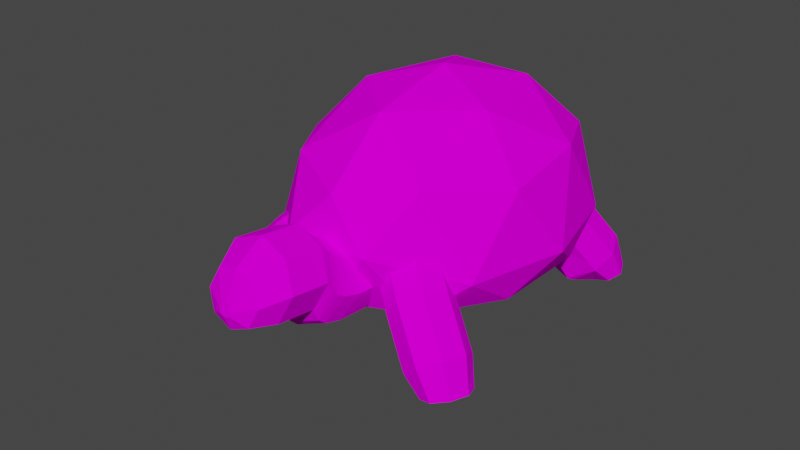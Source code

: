# Source: Tortoise_Basic_model_.blend_textured.1.blend  (saved by Blender 2.80.75; exported with 4.5.12 LTS)
import bpy
from mathutils import Matrix  # noqa: F401  (used for matrix-valued properties, if any)

bpy.ops.wm.read_factory_settings(use_empty=True)
scene = bpy.context.scene
scene.name = 'Scene'

# ---- collections
col_collection = bpy.data.collections.new('Collection'); scene.collection.children.link(col_collection)

# ---- images (referenced by path relative to the original .blend; pixels are not part of the script)
import os
ASSET_DIR = os.environ.get("B2B_ASSET_DIR", "")  # directory of the original .blend (textures are referenced by path, not embedded)
HERE = os.path.dirname(os.path.abspath(__file__))  # packed textures are extracted next to this script under _unpacked/

def load_image(name, relpath, width, height, colorspace="sRGB"):
    """Load a texture the original file referenced (path relative to the .blend, or extracted next to this script)."""
    p = next((c for c in (os.path.join(HERE, relpath), os.path.join(ASSET_DIR, relpath)) if relpath and os.path.exists(c)), "")
    if p:
        img = bpy.data.images.load(p, check_existing=True)
        img.name = name
    else:  # same state as the original file: an image datablock whose file is absent (Cycles renders it pink)
        img = bpy.data.images.new(name, width, height)
        img.source = "FILE"
        img.filepath = "//" + (relpath or name)
    img.colorspace_settings.name = colorspace
    return img
img_tortoise_uv_unwrap2_png = load_image('tortoise UV unwrap2.png', 'tortoise UV unwrap2.png', 1024, 1024, 'sRGB')

# ---- materials (node trees are filled in below, after node groups)
mat_material_001 = bpy.data.materials.new('Material.001')
mat_material_001.use_transparent_shadow = False

# ---- material node trees
mat_material_001.use_nodes = True; mat_material_001.node_tree.nodes.clear()
_N = mat_material_001.node_tree.nodes; _L = mat_material_001.node_tree.links
n0 = _N.new('ShaderNodeOutputMaterial'); n0.name = 'Material Output'; n0.location = (300, 300)
n1 = _N.new('ShaderNodeBsdfPrincipled'); n1.name = 'Principled BSDF'; n1.location = (10, 300)
n1.distribution = 'GGX'
n1.subsurface_method = 'BURLEY'
n1.inputs[3].default_value = 1.45
n1.inputs[13].default_value = 0.0
n1.inputs[27].default_value = (0.0, 0.0, 0.0, 1.0)
n1.inputs[28].default_value = 1.0
n2 = _N.new('ShaderNodeTexImage'); n2.name = 'Image Texture'; n2.location = (-180, 275)
n2.image = img_tortoise_uv_unwrap2_png
_L.new(n1.outputs[0], n0.inputs[0])
_L.new(n2.outputs[0], n1.inputs[0])
n0.is_active_output = True

# ---- world
world_world = bpy.data.worlds.new('World'); scene.world = world_world
world_world.use_nodes = True; world_world.node_tree.nodes.clear()
_N = world_world.node_tree.nodes; _L = world_world.node_tree.links
n0 = _N.new('ShaderNodeOutputWorld'); n0.name = 'World Output'; n0.location = (300, 300)
n1 = _N.new('ShaderNodeBackground'); n1.name = 'Background'; n1.location = (10, 300)
n1.inputs[0].default_value = (0.05088, 0.05088, 0.05088, 1.0)
_L.new(n1.outputs[0], n0.inputs[0])
n0.is_active_output = True
world_world.color = (0.05088, 0.05088, 0.05088)
world_world.use_sun_shadow = False
world_world.sun_shadow_jitter_overblur = 0.0

# ---- meshes
me_icosphere = bpy.data.meshes.new('Icosphere')
me_icosphere.from_pydata([(0.0, 0.0, -0.9527), (1.223, -0.8885, -0.5138), (-0.4671, -1.438, -0.5138), (-1.512, 0.0, -0.5138), (-0.4671, 1.438, -0.5138), (1.223, 0.8885, -0.5138), (0.4671, -1.438, 0.7558), (-1.223, -0.8885, 0.7558), (-1.223, 0.8885, 0.7558), (0.4671, 1.438, 0.7558), (1.512, 0.0, 0.7558), (0.0, 0.0, 1.69), (-0.2745, -0.845, -0.8874), (0.7188, -0.5222, -0.8874), (0.4442, -1.367, -0.5843), (1.438, 0.0, -0.5843), (0.7188, 0.5222, -0.8874), (-0.8885, 0.0, -0.8874), (-1.163, -0.845, -0.5843), (-0.2745, 0.845, -0.8874), (-1.163, 0.845, -0.5843), (0.4442, 1.367, -0.5843), (1.607, -0.5222, 0.2239), (1.607, 0.5222, 0.2239), (0.0, -1.69, -0.1124), (0.9934, -1.367, -0.1124), (-1.607, -0.5222, -0.1124), (-0.9934, -1.367, -0.1124), (-0.9934, 1.367, -0.1124), (-1.607, 0.5222, -0.1124), (0.9934, 1.367, -0.1124), (0.0, 1.69, -0.1124), (1.163, -0.845, 0.8885), (-0.4442, -1.367, 0.8885), (-1.438, 0.0, 0.8885), (-0.4442, 1.367, 0.8885), (1.163, 0.845, 0.8885), (0.2745, -0.845, 1.438), (0.8885, 0.0, 1.438), (-0.7188, -0.5222, 1.438), (-0.7188, 0.5222, 1.438), (0.2745, 0.845, 1.438)], [], [(0, 13, 12), (1, 13, 15), (0, 12, 17), (0, 17, 19), (0, 19, 16), (2, 14, 24), (3, 18, 26), (4, 20, 28), (5, 21, 30), (1, 22, 25), (2, 24, 27), (3, 26, 29), (4, 28, 31), (5, 30, 23), (6, 32, 37), (7, 33, 39), (8, 34, 40), (9, 35, 41), (10, 36, 38), (38, 41, 11), (38, 36, 41), (36, 9, 41), (41, 40, 11), (41, 35, 40), (35, 8, 40), (40, 39, 11), (40, 34, 39), (34, 7, 39), (39, 37, 11), (39, 33, 37), (33, 6, 37), (37, 38, 11), (37, 32, 38), (32, 10, 38), (23, 36, 10), (23, 30, 36), (30, 9, 36), (31, 35, 9), (31, 28, 35), (28, 8, 35), (29, 34, 8), (29, 26, 34), (26, 7, 34), (27, 33, 7), (27, 24, 33), (24, 6, 33), (25, 32, 6), (25, 22, 32), (22, 10, 32), (30, 31, 9), (30, 21, 31), (21, 4, 31), (28, 29, 8), (28, 20, 29), (20, 3, 29), (26, 27, 7), (26, 18, 27), (18, 2, 27), (24, 25, 6), (24, 14, 25), (14, 1, 25), (22, 23, 10), (16, 21, 5), (16, 19, 21), (19, 4, 21), (19, 20, 4), (19, 17, 20), (17, 3, 20), (17, 18, 3), (17, 12, 18), (12, 2, 18), (15, 16, 5), (15, 13, 16), (13, 0, 16), (12, 14, 2), (12, 13, 14), (13, 1, 14), (15, 5, 23), (23, 22, 15), (15, 22, 1)])
_uv = me_icosphere.uv_layers.new(name='UVMap')
_uv.uv.foreach_set('vector', [0.1834, 0.4783, 0.2289, 0.3996, 0.138, 0.3996, 0.2743, 0.321, 0.3197, 0.3996, 0.3652, 0.321, 0.9103, 0.4783, 0.9557, 0.3996, 0.8649, 0.3996, 0.7286, 0.4783, 0.774, 0.3996, 0.6832, 0.3996, 0.5469, 0.4783, 0.5923, 0.3996, 0.5014, 0.3996, 0.09257, 0.321, 0.1834, 0.321, 0.138, 0.2423, 0.8195, 0.321, 0.9103, 0.321, 0.8649, 0.2423, 0.6377, 0.321, 0.7286, 0.321, 0.6832, 0.2423, 0.456, 0.321, 0.5469, 0.321, 0.5014, 0.2423, 0.2743, 0.321, 0.3197, 0.2423, 0.2289, 0.2423, 0.09257, 0.321, 0.138, 0.2423, 0.04714, 0.2423, 0.8195, 0.321, 0.8649, 0.2423, 0.774, 0.2423, 0.6377, 0.321, 0.6832, 0.2423, 0.5923, 0.2423, 0.456, 0.321, 0.5014, 0.2423, 0.4106, 0.2423, 0.1834, 0.1636, 0.2743, 0.1636, 0.2289, 0.08489, 0.00171, 0.1636, 0.09257, 0.1636, 0.04714, 0.08489, 0.7286, 0.1636, 0.8195, 0.1636, 0.774, 0.08489, 0.5469, 0.1636, 0.6377, 0.1636, 0.5923, 0.08489, 0.3652, 0.1636, 0.456, 0.1636, 0.4106, 0.08489, 0.4106, 0.08489, 0.5014, 0.08489, 0.456, 0.006206, 0.4106, 0.08489, 0.456, 0.1636, 0.5014, 0.08489, 0.456, 0.1636, 0.5469, 0.1636, 0.5014, 0.08489, 0.5923, 0.08489, 0.6832, 0.08489, 0.6377, 0.006206, 0.5923, 0.08489, 0.6377, 0.1636, 0.6832, 0.08489, 0.6377, 0.1636, 0.7286, 0.1636, 0.6832, 0.08489, 0.774, 0.08489, 0.8649, 0.08489, 0.8195, 0.006206, 0.774, 0.08489, 0.8195, 0.1636, 0.8649, 0.08489, 0.8195, 0.1636, 0.9103, 0.1636, 0.8649, 0.08489, 0.04714, 0.08489, 0.138, 0.08489, 0.09257, 0.006206, 0.04714, 0.08489, 0.09257, 0.1636, 0.138, 0.08489, 0.09257, 0.1636, 0.1834, 0.1636, 0.138, 0.08489, 0.2289, 0.08489, 0.3197, 0.08489, 0.2743, 0.006206, 0.2289, 0.08489, 0.2743, 0.1636, 0.3197, 0.08489, 0.2743, 0.1636, 0.3652, 0.1636, 0.3197, 0.08489, 0.4106, 0.2423, 0.456, 0.1636, 0.3652, 0.1636, 0.4106, 0.2423, 0.5014, 0.2423, 0.456, 0.1636, 0.5014, 0.2423, 0.5469, 0.1636, 0.456, 0.1636, 0.5923, 0.2423, 0.6377, 0.1636, 0.5469, 0.1636, 0.5923, 0.2423, 0.6832, 0.2423, 0.6377, 0.1636, 0.6832, 0.2423, 0.7286, 0.1636, 0.6377, 0.1636, 0.774, 0.2423, 0.8195, 0.1636, 0.7286, 0.1636, 0.774, 0.2423, 0.8649, 0.2423, 0.8195, 0.1636, 0.8649, 0.2423, 0.9103, 0.1636, 0.8195, 0.1636, 0.04714, 0.2423, 0.09257, 0.1636, 0.00171, 0.1636, 0.04714, 0.2423, 0.138, 0.2423, 0.09257, 0.1636, 0.138, 0.2423, 0.1834, 0.1636, 0.09257, 0.1636, 0.2289, 0.2423, 0.2743, 0.1636, 0.1834, 0.1636, 0.2289, 0.2423, 0.3197, 0.2423, 0.2743, 0.1636, 0.3197, 0.2423, 0.3652, 0.1636, 0.2743, 0.1636, 0.5014, 0.2423, 0.5923, 0.2423, 0.5469, 0.1636, 0.5014, 0.2423, 0.5469, 0.321, 0.5923, 0.2423, 0.5469, 0.321, 0.6377, 0.321, 0.5923, 0.2423, 0.6832, 0.2423, 0.774, 0.2423, 0.7286, 0.1636, 0.6832, 0.2423, 0.7286, 0.321, 0.774, 0.2423, 0.7286, 0.321, 0.8195, 0.321, 0.774, 0.2423, 0.8649, 0.2423, 0.9557, 0.2423, 0.9103, 0.1636, 0.8649, 0.2423, 0.9103, 0.321, 0.9557, 0.2423, 0.9103, 0.321, 1.001, 0.321, 0.9557, 0.2423, 0.138, 0.2423, 0.2289, 0.2423, 0.1834, 0.1636, 0.138, 0.2423, 0.1834, 0.321, 0.2289, 0.2423, 0.1834, 0.321, 0.2743, 0.321, 0.2289, 0.2423, 0.3197, 0.2423, 0.4106, 0.2423, 0.3652, 0.1636, 0.5014, 0.3996, 0.5469, 0.321, 0.456, 0.321, 0.5014, 0.3996, 0.5923, 0.3996, 0.5469, 0.321, 0.5923, 0.3996, 0.6377, 0.321, 0.5469, 0.321, 0.6832, 0.3996, 0.7286, 0.321, 0.6377, 0.321, 0.6832, 0.3996, 0.774, 0.3996, 0.7286, 0.321, 0.774, 0.3996, 0.8195, 0.321, 0.7286, 0.321, 0.8649, 0.3996, 0.9103, 0.321, 0.8195, 0.321, 0.8649, 0.3996, 0.9557, 0.3996, 0.9103, 0.321, 0.9557, 0.3996, 1.001, 0.321, 0.9103, 0.321, 0.3652, 0.321, 0.4106, 0.3996, 0.456, 0.321, 0.3652, 0.321, 0.3197, 0.3996, 0.4106, 0.3996, 0.3197, 0.3996, 0.3652, 0.4783, 0.4106, 0.3996, 0.138, 0.3996, 0.1834, 0.321, 0.09257, 0.321, 0.138, 0.3996, 0.2289, 0.3996, 0.1834, 0.321, 0.2289, 0.3996, 0.2743, 0.321, 0.1834, 0.321, 0.3652, 0.321, 0.456, 0.321, 0.4106, 0.2423, 0.4106, 0.2423, 0.3197, 0.2423, 0.3652, 0.321, 0.3652, 0.321, 0.3197, 0.2423, 0.2743, 0.321])
me_icosphere.materials.append(mat_material_001)
me_icosphere.use_remesh_preserve_volume = False
me_icosphere.use_remesh_preserve_attributes = False
me_icosphere.use_mirror_vertex_groups = False
me_icosphere.update()
me_cylinder = bpy.data.meshes.new('Cylinder')
me_cylinder.from_pydata([(-0.2797, 0.38, -0.8665), (-0.01099, 0.2687, -0.8665), (0.1003, -1.661e-08, -0.8665), (-0.01099, -0.2687, -0.8665), (-0.2797, -0.38, -0.8665), (-0.5484, -0.2687, -0.8665), (-0.6597, 4.531e-09, -0.8665), (-0.5484, 0.2687, -0.8665), (0.2406, 0.06337, 1.018), (-0.0008801, 0.38, 0.7076), (0.1481, 0.2611, 0.9477), (0.2838, 0.04481, 1.006), (0.2582, 0.2687, 0.6363), (0.3261, 0.1846, 0.8987), (0.3017, 7.451e-09, 1.001), (0.3655, -1.661e-08, 0.6067), (0.3998, -7.451e-09, 0.8784), (0.2838, -0.04481, 1.006), (0.2582, -0.2687, 0.6363), (0.3261, -0.1846, 0.8987), (0.2406, -0.06337, 1.018), (-0.0008801, -0.38, 0.7076), (0.1481, -0.2611, 0.9477), (0.1974, -0.04481, 1.029), (-0.2599, -0.2687, 0.7789), (-0.02992, -0.1846, 0.9967), (0.1795, 1.49e-08, 1.034), (-0.3673, 4.531e-09, 0.8084), (-0.1037, 8.382e-09, 1.017), (0.1974, 0.04481, 1.029), (-0.2599, 0.2687, 0.7789), (-0.02992, 0.1846, 0.9967), (-0.1505, 0.38, -0.5875), (-0.04407, 0.38, -0.2577), (0.1184, 0.2687, -0.5871), (0.2247, 0.2687, -0.2576), (-0.419, 0.2687, -0.5871), (-0.3127, 0.2687, -0.2576), (0.2299, -1.661e-08, -0.5867), (0.336, -1.676e-08, -0.2575), (0.1184, -0.2687, -0.5871), (0.2247, -0.2687, -0.2576), (-0.1505, -0.38, -0.5875), (-0.04407, -0.38, -0.2577), (-0.419, -0.2687, -0.5871), (-0.3127, -0.2687, -0.2576), (-0.5301, 4.531e-09, -0.5867), (-0.424, 4.657e-09, -0.2575), (-0.1235, 0.38, 0.2622), (0.1356, 0.2687, 0.1909), (-0.3825, 0.2687, 0.3335), (0.2429, -1.661e-08, 0.1614), (-0.4899, 4.531e-09, 0.3631), (0.1356, -0.2687, 0.1909), (-0.1235, -0.38, 0.2622), (-0.3825, -0.2687, 0.3335), (-0.01638, 0.38, -0.04618), (-0.07344, 0.38, 0.188), (-0.02631, 0.38, 0.07425), (0.2523, 0.2687, -0.04616), (0.149, 0.2687, 0.1797), (0.2288, 0.2687, 0.07182), (-0.3187, 0.2687, 0.1908), (-0.2851, 0.2687, -0.04616), (-0.2881, 0.2687, 0.07508), (0.2451, -1.661e-08, 0.16), (0.3637, -1.667e-08, -0.04615), (0.3357, -1.676e-08, 0.06607), (0.2523, -0.2687, -0.04616), (0.149, -0.2687, 0.1797), (0.2288, -0.2687, 0.07182), (-0.01638, -0.38, -0.04618), (-0.07344, -0.38, 0.188), (-0.02631, -0.38, 0.07425), (-0.2851, -0.2687, -0.04616), (-0.3187, -0.2687, 0.1908), (-0.2881, -0.2687, 0.07508), (-0.3963, 4.578e-09, -0.04615), (-0.4241, 4.531e-09, 0.1931), (-0.3977, 4.657e-09, 0.07575)], [], [(1, 34, 38, 2), (3, 40, 42, 4), (4, 42, 44, 5), (5, 44, 46, 6), (6, 46, 36, 7), (7, 36, 32, 0), (52, 27, 30, 50), (0, 1, 2, 3, 4, 5, 6, 7), (12, 9, 10, 13), (13, 10, 8, 11), (15, 12, 13, 16), (16, 13, 11, 14), (18, 15, 16, 19), (19, 16, 14, 17), (21, 18, 19, 22), (22, 19, 17, 20), (24, 21, 22, 25), (25, 22, 20, 23), (27, 24, 25, 28), (28, 25, 23, 26), (30, 27, 28, 31), (31, 28, 26, 29), (9, 30, 31, 10), (10, 31, 29, 8), (11, 8, 29, 26, 23, 20, 17, 14), (49, 12, 15, 51), (50, 30, 9, 48), (2, 38, 40, 3), (55, 24, 27, 52), (54, 21, 24, 55), (53, 18, 21, 54), (51, 15, 18, 53), (0, 32, 34, 1), (60, 49, 51, 65), (35, 39, 38, 34), (62, 50, 48, 57), (33, 35, 34, 32), (66, 68, 41, 39), (47, 37, 36, 46), (75, 55, 52, 78), (45, 47, 46, 44), (72, 54, 55, 75), (43, 45, 44, 42), (69, 53, 54, 72), (41, 43, 42, 40), (65, 51, 53, 69), (39, 41, 40, 38), (56, 59, 35, 33), (37, 33, 32, 36), (48, 9, 12, 49), (59, 66, 39, 35), (68, 71, 43, 41), (71, 74, 45, 43), (74, 77, 47, 45), (57, 48, 49, 60), (78, 52, 50, 62), (77, 63, 37, 47), (60, 65, 67, 61), (61, 67, 66, 59), (57, 60, 61, 58), (58, 61, 59, 56), (78, 62, 64, 79), (79, 64, 63, 77), (75, 78, 79, 76), (76, 79, 77, 74), (72, 75, 76, 73), (73, 76, 74, 71), (69, 72, 73, 70), (70, 73, 71, 68), (65, 69, 70, 67), (67, 70, 68, 66), (62, 57, 58, 64), (64, 58, 56, 63), (63, 56, 33, 37)])
_uv = me_cylinder.uv_layers.new(name='UVMap')
_uv.uv.foreach_set('vector', [0.08351, 0.5156, 0.1086, 0.5156, 0.1086, 0.5524, 0.08351, 0.5524, 0.08351, 0.5892, 0.1086, 0.5892, 0.1086, 0.6259, 0.08351, 0.6259, 0.08351, 0.6259, 0.1086, 0.6259, 0.1086, 0.6627, 0.08351, 0.6627, 0.08351, 0.6627, 0.1086, 0.6627, 0.1086, 0.6995, 0.08351, 0.6995, 0.08351, 0.6995, 0.1086, 0.6995, 0.1086, 0.7363, 0.08351, 0.7363, 0.08351, 0.7363, 0.1086, 0.7363, 0.1086, 0.773, 0.08351, 0.773, 0.1751, 0.6995, 0.2091, 0.6995, 0.2091, 0.7363, 0.1751, 0.7363, 0.823, 0.7819, 0.7943, 0.7819, 0.7741, 0.8022, 0.7741, 0.8308, 0.7943, 0.8511, 0.823, 0.8511, 0.8432, 0.8308, 0.8432, 0.8022, 0.2091, 0.5156, 0.2091, 0.4789, 0.2306, 0.4846, 0.2306, 0.5099, 0.4633, 0.8581, 0.4799, 0.8581, 0.4736, 0.8825, 0.4696, 0.8825, 0.2091, 0.5524, 0.2091, 0.5156, 0.2306, 0.5214, 0.2306, 0.5467, 0.445, 0.8726, 0.4568, 0.8608, 0.4696, 0.8825, 0.4667, 0.8853, 0.2091, 0.5892, 0.2091, 0.5524, 0.2306, 0.5582, 0.2306, 0.5834, 0.4424, 0.8957, 0.4424, 0.879, 0.4667, 0.8853, 0.4667, 0.8894, 0.2091, 0.6259, 0.2091, 0.5892, 0.2306, 0.5949, 0.2306, 0.6202, 0.4568, 0.9139, 0.445, 0.9021, 0.4667, 0.8894, 0.4696, 0.8922, 0.2091, 0.6627, 0.2091, 0.6259, 0.2306, 0.6317, 0.2306, 0.657, 0.4799, 0.9166, 0.4633, 0.9166, 0.4696, 0.8922, 0.4736, 0.8922, 0.2091, 0.6995, 0.2091, 0.6627, 0.2306, 0.6685, 0.2306, 0.6937, 0.4981, 0.9021, 0.4864, 0.9139, 0.4736, 0.8922, 0.4765, 0.8894, 0.2091, 0.7363, 0.2091, 0.6995, 0.2306, 0.7052, 0.2306, 0.7305, 0.5008, 0.879, 0.5008, 0.8957, 0.4765, 0.8894, 0.4765, 0.8853, 0.2091, 0.773, 0.2091, 0.7363, 0.2306, 0.742, 0.2306, 0.7673, 0.4864, 0.8608, 0.4981, 0.8726, 0.4765, 0.8853, 0.4736, 0.8825, 0.4696, 0.8825, 0.4736, 0.8825, 0.4765, 0.8853, 0.4765, 0.8894, 0.4736, 0.8922, 0.4696, 0.8922, 0.4667, 0.8894, 0.4667, 0.8853, 0.1751, 0.5156, 0.2091, 0.5156, 0.2091, 0.5524, 0.1751, 0.5524, 0.1751, 0.7363, 0.2091, 0.7363, 0.2091, 0.773, 0.1751, 0.773, 0.08351, 0.5524, 0.1086, 0.5524, 0.1086, 0.5892, 0.08351, 0.5892, 0.1751, 0.6627, 0.2091, 0.6627, 0.2091, 0.6995, 0.1751, 0.6995, 0.1751, 0.6259, 0.2091, 0.6259, 0.2091, 0.6627, 0.1751, 0.6627, 0.1751, 0.5892, 0.2091, 0.5892, 0.2091, 0.6259, 0.1751, 0.6259, 0.1751, 0.5524, 0.2091, 0.5524, 0.2091, 0.5892, 0.1751, 0.5892, 0.08351, 0.4789, 0.1086, 0.4789, 0.1086, 0.5156, 0.08351, 0.5156, 0.1739, 0.5156, 0.1751, 0.5156, 0.1751, 0.5524, 0.1749, 0.5524, 0.1377, 0.5131, 0.1377, 0.5524, 0.1086, 0.5524, 0.1086, 0.5156, 0.1682, 0.7363, 0.1751, 0.7363, 0.1751, 0.773, 0.1701, 0.773, 0.1377, 0.4789, 0.1377, 0.5131, 0.1086, 0.5156, 0.1086, 0.4789, 0.1535, 0.5524, 0.1535, 0.5901, 0.1377, 0.5917, 0.1377, 0.5524, 0.1377, 0.6995, 0.1377, 0.7352, 0.1086, 0.7363, 0.1086, 0.6995, 0.1682, 0.6627, 0.1751, 0.6627, 0.1751, 0.6995, 0.1678, 0.6995, 0.1377, 0.6638, 0.1377, 0.6995, 0.1086, 0.6995, 0.1086, 0.6627, 0.1701, 0.6259, 0.1751, 0.6259, 0.1751, 0.6627, 0.1682, 0.6627, 0.1377, 0.6285, 0.1377, 0.6638, 0.1086, 0.6627, 0.1086, 0.6259, 0.1739, 0.5892, 0.1751, 0.5892, 0.1751, 0.6259, 0.1701, 0.6259, 0.1377, 0.5917, 0.1377, 0.6285, 0.1086, 0.6259, 0.1086, 0.5892, 0.1749, 0.5524, 0.1751, 0.5524, 0.1751, 0.5892, 0.1739, 0.5892, 0.1377, 0.5524, 0.1377, 0.5917, 0.1086, 0.5892, 0.1086, 0.5524, 0.1535, 0.4789, 0.1535, 0.5147, 0.1377, 0.5131, 0.1377, 0.4789, 0.1377, 0.7352, 0.1377, 0.7679, 0.1086, 0.773, 0.1086, 0.7363, 0.1751, 0.4789, 0.2091, 0.4789, 0.2091, 0.5156, 0.1751, 0.5156, 0.1535, 0.5147, 0.1535, 0.5524, 0.1377, 0.5524, 0.1377, 0.5131, 0.1535, 0.5901, 0.1535, 0.6269, 0.1377, 0.6285, 0.1377, 0.5917, 0.1535, 0.6269, 0.1535, 0.6631, 0.1377, 0.6638, 0.1377, 0.6285, 0.1535, 0.6631, 0.1535, 0.6995, 0.1377, 0.6995, 0.1377, 0.6638, 0.1701, 0.4789, 0.1751, 0.4789, 0.1751, 0.5156, 0.1739, 0.5156, 0.1678, 0.6995, 0.1751, 0.6995, 0.1751, 0.7363, 0.1682, 0.7363, 0.1535, 0.6995, 0.1535, 0.7359, 0.1377, 0.7352, 0.1377, 0.6995, 0.1739, 0.5156, 0.1749, 0.5524, 0.1629, 0.5524, 0.1629, 0.5133, 0.1629, 0.5133, 0.1629, 0.5524, 0.1535, 0.5524, 0.1535, 0.5147, 0.1701, 0.4789, 0.1739, 0.5156, 0.1629, 0.5133, 0.1629, 0.4789, 0.1629, 0.4789, 0.1629, 0.5133, 0.1535, 0.5147, 0.1535, 0.4789, 0.1678, 0.6995, 0.1682, 0.7363, 0.1629, 0.7358, 0.1629, 0.6995, 0.1629, 0.6995, 0.1629, 0.7358, 0.1535, 0.7359, 0.1535, 0.6995, 0.1682, 0.6627, 0.1678, 0.6995, 0.1629, 0.6995, 0.1629, 0.6632, 0.1629, 0.6632, 0.1629, 0.6995, 0.1535, 0.6995, 0.1535, 0.6631, 0.1701, 0.6259, 0.1682, 0.6627, 0.1629, 0.6632, 0.1629, 0.6275, 0.1629, 0.6275, 0.1629, 0.6632, 0.1535, 0.6631, 0.1535, 0.6269, 0.1739, 0.5892, 0.1701, 0.6259, 0.1629, 0.6275, 0.1629, 0.5915, 0.1629, 0.5915, 0.1629, 0.6275, 0.1535, 0.6269, 0.1535, 0.5901, 0.1749, 0.5524, 0.1739, 0.5892, 0.1629, 0.5915, 0.1629, 0.5524, 0.1629, 0.5524, 0.1629, 0.5915, 0.1535, 0.5901, 0.1535, 0.5524, 0.1682, 0.7363, 0.1701, 0.773, 0.1629, 0.7699, 0.1629, 0.7358, 0.1629, 0.7358, 0.1629, 0.7699, 0.1535, 0.7711, 0.1535, 0.7359, 0.1535, 0.7359, 0.1535, 0.7711, 0.1377, 0.7679, 0.1377, 0.7352])
me_cylinder.materials.append(mat_material_001)
me_cylinder.use_remesh_preserve_volume = False
me_cylinder.use_remesh_preserve_attributes = False
me_cylinder.use_mirror_vertex_groups = False
me_cylinder.update()
me_cylinder_001 = bpy.data.meshes.new('Cylinder.001')
me_cylinder_001.from_pydata([(-0.3191, 1.186, 0.8479), (-0.05041, 1.075, 0.8479), (0.06089, 0.8064, 0.8479), (-0.05041, 0.5377, 0.8479), (-0.3191, 0.4264, 0.8479), (-0.5878, 0.5377, 0.8479), (-0.6991, 0.8064, 0.8479), (-0.5878, 1.075, 0.8479), (0.0, 0.38, -0.5629), (0.2687, 0.2687, -0.5629), (0.38, -1.661e-08, -0.5629), (0.2687, -0.2687, -0.5629), (-3.322e-08, -0.38, -0.5629), (-0.2687, -0.2687, -0.5629), (-0.4511, 0.04135, -0.6358), (-0.3334, 0.3063, -0.6292), (0.03258, -0.008872, -0.9666), (-0.06715, 0.419, -0.727), (0.0326, 0.28, -0.8918), (0.03799, -0.01083, -0.9684), (0.2687, 0.2687, -0.6582), (0.1933, 0.222, -0.9437), (0.03962, -0.01718, -0.9697), (0.38, -1.661e-08, -0.6582), (0.2414, 0.03347, -0.9841), (0.0365, -0.02421, -0.9699), (0.2687, -0.2687, -0.6582), (0.1488, -0.175, -0.9893), (0.03046, -0.02779, -0.9688), (-3.322e-08, -0.38, -0.6582), (-0.03026, -0.2814, -0.9562), (0.02505, -0.02583, -0.967), (-0.2687, -0.2687, -0.6582), (-0.191, -0.2233, -0.9042), (0.02343, -0.01948, -0.9657), (-0.4125, 0.01887, -0.6915), (-0.2391, -0.03483, -0.8638), (0.02655, -0.01246, -0.9655), (-0.2948, 0.2839, -0.6849), (-0.1465, 0.1737, -0.8586), (-0.1122, 0.6634, 0.4397), (0.0, 0.38, -0.09641), (-0.05608, 0.5217, 0.2869), (-0.01503, 0.418, 0.0907), (0.2687, 0.2687, -0.09641), (0.1556, 0.5546, 0.4417), (0.2535, 0.307, 0.09096), (0.2121, 0.4116, 0.2879), (0.38, -1.661e-08, -0.09641), (0.2668, 0.286, 0.4418), (0.3648, 0.03832, 0.09097), (0.3234, 0.143, 0.288), (0.2687, -0.2687, -0.09641), (0.1565, 0.01475, 0.4398), (0.2537, -0.2307, 0.0907), (0.2126, -0.127, 0.287), (-3.322e-08, -0.38, -0.09641), (-0.1122, -0.09661, 0.4397), (-0.01503, -0.342, 0.0907), (-0.05608, -0.2383, 0.2869), (-0.2687, -0.2687, -0.09641), (-0.3818, 0.01718, 0.4417), (-0.2839, -0.2304, 0.09096), (-0.3253, -0.1258, 0.2879), (-0.38, 4.531e-09, -0.09641), (-0.4932, 0.286, 0.4418), (-0.3952, 0.03832, 0.09097), (-0.4366, 0.143, 0.288), (-0.2687, 0.2687, -0.09641), (-0.3809, 0.5522, 0.4398), (-0.2837, 0.3067, 0.0907), (-0.3248, 0.4104, 0.287)], [], [(15, 68, 41, 8), (10, 48, 52, 11), (11, 52, 56, 12), (12, 56, 60, 13), (13, 60, 64, 14), (14, 64, 68, 15), (1, 0, 7, 6, 5, 4, 3, 2), (8, 41, 44, 9), (38, 15, 8, 17), (20, 9, 10, 23), (35, 14, 15, 38), (32, 13, 14, 35), (29, 12, 13, 32), (26, 11, 12, 29), (23, 10, 11, 26), (16, 19, 22, 25, 28, 31, 34, 37), (17, 20, 21, 18), (18, 21, 19, 16), (20, 23, 24, 21), (21, 24, 22, 19), (23, 26, 27, 24), (24, 27, 25, 22), (26, 29, 30, 27), (27, 30, 28, 25), (29, 32, 33, 30), (30, 33, 31, 28), (32, 35, 36, 33), (33, 36, 34, 31), (35, 38, 39, 36), (36, 39, 37, 34), (38, 17, 18, 39), (39, 18, 16, 37), (17, 8, 9, 20), (9, 44, 48, 10), (65, 6, 7, 69), (61, 5, 6, 65), (57, 4, 5, 61), (53, 3, 4, 57), (49, 2, 3, 53), (45, 1, 2, 49), (40, 0, 1, 45), (69, 40, 42, 71), (71, 42, 43, 70), (70, 43, 41, 68), (65, 69, 71, 67), (67, 71, 70, 66), (66, 70, 68, 64), (61, 65, 67, 63), (63, 67, 66, 62), (62, 66, 64, 60), (57, 61, 63, 59), (59, 63, 62, 58), (58, 62, 60, 56), (53, 57, 59, 55), (55, 59, 58, 54), (54, 58, 56, 52), (49, 53, 55, 51), (51, 55, 54, 50), (50, 54, 52, 48), (45, 49, 51, 47), (47, 51, 50, 46), (46, 50, 48, 44), (40, 45, 47, 42), (42, 47, 46, 43), (43, 46, 44, 41), (69, 7, 0, 40)])
_uv = me_cylinder_001.uv_layers.new(name='UVMap')
_uv.uv.foreach_set('vector', [0.8054, 0.7484, 0.8054, 0.7132, 0.8431, 0.7132, 0.8431, 0.7484, 0.6166, 0.7484, 0.6166, 0.7132, 0.6544, 0.7132, 0.6544, 0.7484, 0.6544, 0.7484, 0.6544, 0.7132, 0.6921, 0.7132, 0.6921, 0.7484, 0.6921, 0.7484, 0.6921, 0.7132, 0.7299, 0.7132, 0.7299, 0.7484, 0.7299, 0.7484, 0.7299, 0.7132, 0.7676, 0.7132, 0.7676, 0.7484, 0.7676, 0.7484, 0.7676, 0.7132, 0.8054, 0.7132, 0.8054, 0.7484, 0.7044, 0.8022, 0.7247, 0.7819, 0.7533, 0.7819, 0.7736, 0.8022, 0.7736, 0.8308, 0.7533, 0.8511, 0.7247, 0.8511, 0.7044, 0.8308, 0.5411, 0.7484, 0.5411, 0.7132, 0.5789, 0.7132, 0.5789, 0.7484, 0.8054, 0.7556, 0.8054, 0.7484, 0.8431, 0.7484, 0.8431, 0.7556, 0.5789, 0.7556, 0.5789, 0.7484, 0.6166, 0.7484, 0.6166, 0.7556, 0.7676, 0.7556, 0.7676, 0.7484, 0.8054, 0.7484, 0.8054, 0.7556, 0.7299, 0.7556, 0.7299, 0.7484, 0.7676, 0.7484, 0.7676, 0.7556, 0.6921, 0.7556, 0.6921, 0.7484, 0.7299, 0.7484, 0.7299, 0.7556, 0.6544, 0.7556, 0.6544, 0.7484, 0.6921, 0.7484, 0.6921, 0.7556, 0.6166, 0.7556, 0.6166, 0.7484, 0.6544, 0.7484, 0.6544, 0.7556, 0.4086, 0.8083, 0.4082, 0.8087, 0.4082, 0.8093, 0.4086, 0.8097, 0.4092, 0.8097, 0.4096, 0.8093, 0.4096, 0.8087, 0.4092, 0.8083, 0.5411, 0.7556, 0.5789, 0.7556, 0.5749, 0.7814, 0.5451, 0.7814, 0.396, 0.7836, 0.3836, 0.7961, 0.4082, 0.8087, 0.4086, 0.8083, 0.5789, 0.7556, 0.6166, 0.7556, 0.6126, 0.7814, 0.5829, 0.7814, 0.3819, 0.8002, 0.3819, 0.8178, 0.4082, 0.8093, 0.4082, 0.8087, 0.6166, 0.7556, 0.6544, 0.7556, 0.6504, 0.7814, 0.6207, 0.7814, 0.3836, 0.8219, 0.396, 0.8344, 0.4086, 0.8097, 0.4082, 0.8093, 0.6544, 0.7556, 0.6921, 0.7556, 0.6881, 0.7814, 0.6584, 0.7814, 0.4001, 0.836, 0.4177, 0.836, 0.4092, 0.8097, 0.4086, 0.8097, 0.6921, 0.7556, 0.7299, 0.7556, 0.7259, 0.7814, 0.6962, 0.7814, 0.4218, 0.8344, 0.4343, 0.8219, 0.4096, 0.8093, 0.4092, 0.8097, 0.7299, 0.7556, 0.7676, 0.7556, 0.7636, 0.7814, 0.7339, 0.7814, 0.436, 0.8178, 0.436, 0.8002, 0.4096, 0.8087, 0.4096, 0.8093, 0.7676, 0.7556, 0.8054, 0.7556, 0.8014, 0.7814, 0.7717, 0.7814, 0.4343, 0.7961, 0.4218, 0.7836, 0.4092, 0.8083, 0.4096, 0.8087, 0.8054, 0.7556, 0.8431, 0.7556, 0.8391, 0.7814, 0.8094, 0.7814, 0.4177, 0.7819, 0.4001, 0.7819, 0.4086, 0.8083, 0.4092, 0.8083, 0.5411, 0.7556, 0.5411, 0.7484, 0.5789, 0.7484, 0.5789, 0.7556, 0.5789, 0.7484, 0.5789, 0.7132, 0.6166, 0.7132, 0.6166, 0.7484, 0.7676, 0.6685, 0.7676, 0.6304, 0.8054, 0.6304, 0.8054, 0.6687, 0.7299, 0.6685, 0.7299, 0.6304, 0.7676, 0.6304, 0.7676, 0.6685, 0.6921, 0.6687, 0.6921, 0.6304, 0.7299, 0.6304, 0.7299, 0.6685, 0.6544, 0.6687, 0.6544, 0.6304, 0.6921, 0.6304, 0.6921, 0.6687, 0.6166, 0.6685, 0.6166, 0.6304, 0.6544, 0.6304, 0.6544, 0.6687, 0.5789, 0.6685, 0.5789, 0.6304, 0.6166, 0.6304, 0.6166, 0.6685, 0.5411, 0.6687, 0.5411, 0.6304, 0.5789, 0.6304, 0.5789, 0.6685, 0.8054, 0.6687, 0.8431, 0.6687, 0.8432, 0.6804, 0.8068, 0.6808, 0.8068, 0.6808, 0.8432, 0.6804, 0.8432, 0.6991, 0.8073, 0.6991, 0.8073, 0.6991, 0.8432, 0.6991, 0.8431, 0.7132, 0.8054, 0.7132, 0.7676, 0.6685, 0.8054, 0.6687, 0.8068, 0.6808, 0.7728, 0.682, 0.7728, 0.682, 0.8068, 0.6808, 0.8073, 0.6991, 0.7722, 0.699, 0.7722, 0.699, 0.8073, 0.6991, 0.8054, 0.7132, 0.7676, 0.7132, 0.7299, 0.6685, 0.7676, 0.6685, 0.7728, 0.682, 0.735, 0.6819, 0.735, 0.6819, 0.7728, 0.682, 0.7722, 0.699, 0.7344, 0.699, 0.7344, 0.699, 0.7722, 0.699, 0.7676, 0.7132, 0.7299, 0.7132, 0.6921, 0.6687, 0.7299, 0.6685, 0.735, 0.6819, 0.6934, 0.6807, 0.6934, 0.6807, 0.735, 0.6819, 0.7344, 0.699, 0.6939, 0.6991, 0.6939, 0.6991, 0.7344, 0.699, 0.7299, 0.7132, 0.6921, 0.7132, 0.6544, 0.6687, 0.6921, 0.6687, 0.6934, 0.6807, 0.6529, 0.6808, 0.6529, 0.6808, 0.6934, 0.6807, 0.6939, 0.6991, 0.6524, 0.6991, 0.6524, 0.6991, 0.6939, 0.6991, 0.6921, 0.7132, 0.6544, 0.7132, 0.6166, 0.6685, 0.6544, 0.6687, 0.6529, 0.6808, 0.6114, 0.682, 0.6114, 0.682, 0.6529, 0.6808, 0.6524, 0.6991, 0.612, 0.699, 0.612, 0.699, 0.6524, 0.6991, 0.6544, 0.7132, 0.6166, 0.7132, 0.5789, 0.6685, 0.6166, 0.6685, 0.6114, 0.682, 0.5738, 0.6819, 0.5738, 0.6819, 0.6114, 0.682, 0.612, 0.699, 0.5743, 0.699, 0.5743, 0.699, 0.612, 0.699, 0.6166, 0.7132, 0.5789, 0.7132, 0.5411, 0.6687, 0.5789, 0.6685, 0.5738, 0.6819, 0.5385, 0.681, 0.5385, 0.681, 0.5738, 0.6819, 0.5743, 0.699, 0.5374, 0.6991, 0.5374, 0.6991, 0.5743, 0.699, 0.5789, 0.7132, 0.5411, 0.7132, 0.8054, 0.6687, 0.8054, 0.6304, 0.8431, 0.6304, 0.8431, 0.6687])
me_cylinder_001.materials.append(mat_material_001)
me_cylinder_001.use_remesh_preserve_volume = False
me_cylinder_001.use_remesh_preserve_attributes = False
me_cylinder_001.use_mirror_vertex_groups = False
me_cylinder_001.update()
me_cylinder_002 = bpy.data.meshes.new('Cylinder.002')
me_cylinder_002.from_pydata([(-0.3191, 1.186, 0.8479), (-0.05041, 1.075, 0.8479), (0.06089, 0.8064, 0.8479), (-0.05041, 0.5377, 0.8479), (-0.3191, 0.4264, 0.8479), (-0.5878, 0.5377, 0.8479), (-0.6991, 0.8064, 0.8479), (-0.5878, 1.075, 0.8479), (0.0, 0.38, -0.5629), (0.2687, 0.2687, -0.5629), (0.38, -1.661e-08, -0.5629), (0.2687, -0.2687, -0.5629), (-3.322e-08, -0.38, -0.5629), (-0.2687, -0.2687, -0.5629), (-0.4511, 0.04135, -0.6358), (-0.3334, 0.3063, -0.6292), (0.03258, -0.008872, -0.9666), (-0.06715, 0.419, -0.727), (0.0326, 0.28, -0.8918), (0.03799, -0.01083, -0.9684), (0.2687, 0.2687, -0.6582), (0.1933, 0.222, -0.9437), (0.03962, -0.01718, -0.9697), (0.38, -1.661e-08, -0.6582), (0.2414, 0.03347, -0.9841), (0.0365, -0.02421, -0.9699), (0.2687, -0.2687, -0.6582), (0.1488, -0.175, -0.9893), (0.03046, -0.02779, -0.9688), (-3.322e-08, -0.38, -0.6582), (-0.03026, -0.2814, -0.9562), (0.02505, -0.02583, -0.967), (-0.2687, -0.2687, -0.6582), (-0.191, -0.2233, -0.9042), (0.02343, -0.01948, -0.9657), (-0.4125, 0.01887, -0.6915), (-0.2391, -0.03483, -0.8638), (0.02655, -0.01246, -0.9655), (-0.2948, 0.2839, -0.6849), (-0.1465, 0.1737, -0.8586), (-0.1122, 0.6634, 0.4397), (0.0, 0.38, -0.09641), (-0.05608, 0.5217, 0.2869), (-0.01503, 0.418, 0.0907), (0.2687, 0.2687, -0.09641), (0.1556, 0.5546, 0.4417), (0.2535, 0.307, 0.09096), (0.2121, 0.4116, 0.2879), (0.38, -1.661e-08, -0.09641), (0.2668, 0.286, 0.4418), (0.3648, 0.03832, 0.09097), (0.3234, 0.143, 0.288), (0.2687, -0.2687, -0.09641), (0.1565, 0.01475, 0.4398), (0.2537, -0.2307, 0.0907), (0.2126, -0.127, 0.287), (-3.322e-08, -0.38, -0.09641), (-0.1122, -0.09661, 0.4397), (-0.01503, -0.342, 0.0907), (-0.05608, -0.2383, 0.2869), (-0.2687, -0.2687, -0.09641), (-0.3818, 0.01718, 0.4417), (-0.2839, -0.2304, 0.09096), (-0.3253, -0.1258, 0.2879), (-0.38, 4.531e-09, -0.09641), (-0.4932, 0.286, 0.4418), (-0.3952, 0.03832, 0.09097), (-0.4366, 0.143, 0.288), (-0.2687, 0.2687, -0.09641), (-0.3809, 0.5522, 0.4398), (-0.2837, 0.3067, 0.0907), (-0.3248, 0.4104, 0.287)], [], [(15, 68, 41, 8), (10, 48, 52, 11), (11, 52, 56, 12), (12, 56, 60, 13), (13, 60, 64, 14), (14, 64, 68, 15), (1, 0, 7, 6, 5, 4, 3, 2), (8, 41, 44, 9), (38, 15, 8, 17), (20, 9, 10, 23), (35, 14, 15, 38), (32, 13, 14, 35), (29, 12, 13, 32), (26, 11, 12, 29), (23, 10, 11, 26), (16, 19, 22, 25, 28, 31, 34, 37), (17, 20, 21, 18), (18, 21, 19, 16), (20, 23, 24, 21), (21, 24, 22, 19), (23, 26, 27, 24), (24, 27, 25, 22), (26, 29, 30, 27), (27, 30, 28, 25), (29, 32, 33, 30), (30, 33, 31, 28), (32, 35, 36, 33), (33, 36, 34, 31), (35, 38, 39, 36), (36, 39, 37, 34), (38, 17, 18, 39), (39, 18, 16, 37), (17, 8, 9, 20), (9, 44, 48, 10), (65, 6, 7, 69), (61, 5, 6, 65), (57, 4, 5, 61), (53, 3, 4, 57), (49, 2, 3, 53), (45, 1, 2, 49), (40, 0, 1, 45), (69, 40, 42, 71), (71, 42, 43, 70), (70, 43, 41, 68), (65, 69, 71, 67), (67, 71, 70, 66), (66, 70, 68, 64), (61, 65, 67, 63), (63, 67, 66, 62), (62, 66, 64, 60), (57, 61, 63, 59), (59, 63, 62, 58), (58, 62, 60, 56), (53, 57, 59, 55), (55, 59, 58, 54), (54, 58, 56, 52), (49, 53, 55, 51), (51, 55, 54, 50), (50, 54, 52, 48), (45, 49, 51, 47), (47, 51, 50, 46), (46, 50, 48, 44), (40, 45, 47, 42), (42, 47, 46, 43), (43, 46, 44, 41), (69, 7, 0, 40)])
_uv = me_cylinder_002.uv_layers.new(name='UVMap')
_uv.uv.foreach_set('vector', [0.4991, 0.7484, 0.4991, 0.7132, 0.5368, 0.7132, 0.5368, 0.7484, 0.3103, 0.7484, 0.3103, 0.7132, 0.3481, 0.7132, 0.3481, 0.7484, 0.3481, 0.7484, 0.3481, 0.7132, 0.3858, 0.7132, 0.3858, 0.7484, 0.3858, 0.7484, 0.3858, 0.7132, 0.4236, 0.7132, 0.4236, 0.7484, 0.4236, 0.7484, 0.4236, 0.7132, 0.4613, 0.7132, 0.4613, 0.7484, 0.4613, 0.7484, 0.4613, 0.7132, 0.4991, 0.7132, 0.4991, 0.7484, 0.6348, 0.8022, 0.655, 0.7819, 0.6837, 0.7819, 0.7039, 0.8022, 0.7039, 0.8308, 0.6837, 0.8511, 0.655, 0.8511, 0.6348, 0.8308, 0.2348, 0.7484, 0.2348, 0.7132, 0.2726, 0.7132, 0.2726, 0.7484, 0.4991, 0.7556, 0.4991, 0.7484, 0.5368, 0.7484, 0.5368, 0.7556, 0.2726, 0.7556, 0.2726, 0.7484, 0.3103, 0.7484, 0.3103, 0.7556, 0.4613, 0.7556, 0.4613, 0.7484, 0.4991, 0.7484, 0.4991, 0.7556, 0.4236, 0.7556, 0.4236, 0.7484, 0.4613, 0.7484, 0.4613, 0.7556, 0.3858, 0.7556, 0.3858, 0.7484, 0.4236, 0.7484, 0.4236, 0.7556, 0.3481, 0.7556, 0.3481, 0.7484, 0.3858, 0.7484, 0.3858, 0.7556, 0.3103, 0.7556, 0.3103, 0.7484, 0.3481, 0.7484, 0.3481, 0.7556, 0.2994, 0.8083, 0.2989, 0.8087, 0.2989, 0.8093, 0.2994, 0.8097, 0.3, 0.8097, 0.3004, 0.8093, 0.3004, 0.8087, 0.3, 0.8083, 0.2348, 0.7556, 0.2726, 0.7556, 0.2685, 0.7814, 0.2388, 0.7814, 0.2868, 0.7836, 0.2743, 0.7961, 0.2989, 0.8087, 0.2994, 0.8083, 0.2726, 0.7556, 0.3103, 0.7556, 0.3063, 0.7814, 0.2766, 0.7814, 0.2726, 0.8002, 0.2726, 0.8178, 0.2989, 0.8093, 0.2989, 0.8087, 0.3103, 0.7556, 0.3481, 0.7556, 0.344, 0.7814, 0.3143, 0.7814, 0.2743, 0.8219, 0.2868, 0.8344, 0.2994, 0.8097, 0.2989, 0.8093, 0.3481, 0.7556, 0.3858, 0.7556, 0.3818, 0.7814, 0.3521, 0.7814, 0.2908, 0.836, 0.3085, 0.836, 0.3, 0.8097, 0.2994, 0.8097, 0.3858, 0.7556, 0.4236, 0.7556, 0.4195, 0.7814, 0.3898, 0.7814, 0.3126, 0.8344, 0.325, 0.8219, 0.3004, 0.8093, 0.3, 0.8097, 0.4236, 0.7556, 0.4613, 0.7556, 0.4573, 0.7814, 0.4276, 0.7814, 0.3267, 0.8178, 0.3267, 0.8002, 0.3004, 0.8087, 0.3004, 0.8093, 0.4613, 0.7556, 0.4991, 0.7556, 0.495, 0.7814, 0.4653, 0.7814, 0.325, 0.7961, 0.3126, 0.7836, 0.3, 0.8083, 0.3004, 0.8087, 0.4991, 0.7556, 0.5368, 0.7556, 0.5328, 0.7814, 0.5031, 0.7814, 0.3085, 0.7819, 0.2908, 0.7819, 0.2994, 0.8083, 0.3, 0.8083, 0.2348, 0.7556, 0.2348, 0.7484, 0.2726, 0.7484, 0.2726, 0.7556, 0.2726, 0.7484, 0.2726, 0.7132, 0.3103, 0.7132, 0.3103, 0.7484, 0.4613, 0.6685, 0.4613, 0.6304, 0.4991, 0.6304, 0.4991, 0.6687, 0.4236, 0.6685, 0.4236, 0.6304, 0.4613, 0.6304, 0.4613, 0.6685, 0.3858, 0.6687, 0.3858, 0.6304, 0.4236, 0.6304, 0.4236, 0.6685, 0.3481, 0.6687, 0.3481, 0.6304, 0.3858, 0.6304, 0.3858, 0.6687, 0.3103, 0.6685, 0.3103, 0.6304, 0.3481, 0.6304, 0.3481, 0.6687, 0.2726, 0.6685, 0.2726, 0.6304, 0.3103, 0.6304, 0.3103, 0.6685, 0.2348, 0.6687, 0.2348, 0.6304, 0.2726, 0.6304, 0.2726, 0.6685, 0.4991, 0.6687, 0.5368, 0.6687, 0.5369, 0.6804, 0.5005, 0.6808, 0.5005, 0.6808, 0.5369, 0.6804, 0.5369, 0.6991, 0.501, 0.6991, 0.501, 0.6991, 0.5369, 0.6991, 0.5368, 0.7132, 0.4991, 0.7132, 0.4613, 0.6685, 0.4991, 0.6687, 0.5005, 0.6808, 0.4665, 0.682, 0.4665, 0.682, 0.5005, 0.6808, 0.501, 0.6991, 0.4659, 0.699, 0.4659, 0.699, 0.501, 0.6991, 0.4991, 0.7132, 0.4613, 0.7132, 0.4236, 0.6685, 0.4613, 0.6685, 0.4665, 0.682, 0.4287, 0.6819, 0.4287, 0.6819, 0.4665, 0.682, 0.4659, 0.699, 0.4281, 0.699, 0.4281, 0.699, 0.4659, 0.699, 0.4613, 0.7132, 0.4236, 0.7132, 0.3858, 0.6687, 0.4236, 0.6685, 0.4287, 0.6819, 0.3871, 0.6807, 0.3871, 0.6807, 0.4287, 0.6819, 0.4281, 0.699, 0.3876, 0.6991, 0.3876, 0.6991, 0.4281, 0.699, 0.4236, 0.7132, 0.3858, 0.7132, 0.3481, 0.6687, 0.3858, 0.6687, 0.3871, 0.6807, 0.3466, 0.6808, 0.3466, 0.6808, 0.3871, 0.6807, 0.3876, 0.6991, 0.3461, 0.6991, 0.3461, 0.6991, 0.3876, 0.6991, 0.3858, 0.7132, 0.3481, 0.7132, 0.3103, 0.6685, 0.3481, 0.6687, 0.3466, 0.6808, 0.3051, 0.682, 0.3051, 0.682, 0.3466, 0.6808, 0.3461, 0.6991, 0.3057, 0.699, 0.3057, 0.699, 0.3461, 0.6991, 0.3481, 0.7132, 0.3103, 0.7132, 0.2726, 0.6685, 0.3103, 0.6685, 0.3051, 0.682, 0.2675, 0.6819, 0.2675, 0.6819, 0.3051, 0.682, 0.3057, 0.699, 0.268, 0.699, 0.268, 0.699, 0.3057, 0.699, 0.3103, 0.7132, 0.2726, 0.7132, 0.2348, 0.6687, 0.2726, 0.6685, 0.2675, 0.6819, 0.2322, 0.681, 0.2322, 0.681, 0.2675, 0.6819, 0.268, 0.699, 0.2311, 0.6991, 0.2311, 0.6991, 0.268, 0.699, 0.2726, 0.7132, 0.2348, 0.7132, 0.4991, 0.6687, 0.4991, 0.6304, 0.5368, 0.6304, 0.5368, 0.6687])
me_cylinder_002.materials.append(mat_material_001)
me_cylinder_002.use_remesh_preserve_volume = False
me_cylinder_002.use_remesh_preserve_attributes = False
me_cylinder_002.use_mirror_vertex_groups = False
me_cylinder_002.update()
me_cylinder_004 = bpy.data.meshes.new('Cylinder.004')
me_cylinder_004.from_pydata([(-0.3191, 1.186, 0.8479), (-0.05041, 1.075, 0.8479), (0.06089, 0.8064, 0.8479), (-0.05041, 0.5377, 0.8479), (-0.3191, 0.4264, 0.8479), (-0.5878, 0.5377, 0.8479), (-0.6991, 0.8064, 0.8479), (-0.5878, 1.075, 0.8479), (0.0, 0.38, -0.5629), (0.2687, 0.2687, -0.5629), (0.38, -1.661e-08, -0.5629), (0.2687, -0.2687, -0.5629), (-3.322e-08, -0.38, -0.5629), (-0.2687, -0.2687, -0.5629), (-0.4511, 0.04135, -0.6358), (-0.3334, 0.3063, -0.6292), (0.03258, -0.008872, -0.9666), (-0.06715, 0.419, -0.727), (0.0326, 0.28, -0.8918), (0.03799, -0.01083, -0.9684), (0.2687, 0.2687, -0.6582), (0.1933, 0.222, -0.9437), (0.03962, -0.01718, -0.9697), (0.38, -1.661e-08, -0.6582), (0.2414, 0.03347, -0.9841), (0.0365, -0.02421, -0.9699), (0.2687, -0.2687, -0.6582), (0.1488, -0.175, -0.9893), (0.03046, -0.02779, -0.9688), (-3.322e-08, -0.38, -0.6582), (-0.03026, -0.2814, -0.9562), (0.02505, -0.02583, -0.967), (-0.2687, -0.2687, -0.6582), (-0.191, -0.2233, -0.9042), (0.02343, -0.01948, -0.9657), (-0.4125, 0.01887, -0.6915), (-0.2391, -0.03483, -0.8638), (0.02655, -0.01246, -0.9655), (-0.2948, 0.2839, -0.6849), (-0.1465, 0.1737, -0.8586), (-0.1122, 0.6634, 0.4397), (0.0, 0.38, -0.09641), (-0.05608, 0.5217, 0.2869), (-0.01503, 0.418, 0.0907), (0.2687, 0.2687, -0.09641), (0.1556, 0.5546, 0.4417), (0.2535, 0.307, 0.09096), (0.2121, 0.4116, 0.2879), (0.38, -1.661e-08, -0.09641), (0.2668, 0.286, 0.4418), (0.3648, 0.03832, 0.09097), (0.3234, 0.143, 0.288), (0.2687, -0.2687, -0.09641), (0.1565, 0.01475, 0.4398), (0.2537, -0.2307, 0.0907), (0.2126, -0.127, 0.287), (-3.322e-08, -0.38, -0.09641), (-0.1122, -0.09661, 0.4397), (-0.01503, -0.342, 0.0907), (-0.05608, -0.2383, 0.2869), (-0.2687, -0.2687, -0.09641), (-0.3818, 0.01718, 0.4417), (-0.2839, -0.2304, 0.09096), (-0.3253, -0.1258, 0.2879), (-0.38, 4.531e-09, -0.09641), (-0.4932, 0.286, 0.4418), (-0.3952, 0.03832, 0.09097), (-0.4366, 0.143, 0.288), (-0.2687, 0.2687, -0.09641), (-0.3809, 0.5522, 0.4398), (-0.2837, 0.3067, 0.0907), (-0.3248, 0.4104, 0.287)], [], [(15, 68, 41, 8), (10, 48, 52, 11), (11, 52, 56, 12), (12, 56, 60, 13), (13, 60, 64, 14), (14, 64, 68, 15), (1, 0, 7, 6, 5, 4, 3, 2), (8, 41, 44, 9), (38, 15, 8, 17), (20, 9, 10, 23), (35, 14, 15, 38), (32, 13, 14, 35), (29, 12, 13, 32), (26, 11, 12, 29), (23, 10, 11, 26), (16, 19, 22, 25, 28, 31, 34, 37), (17, 20, 21, 18), (18, 21, 19, 16), (20, 23, 24, 21), (21, 24, 22, 19), (23, 26, 27, 24), (24, 27, 25, 22), (26, 29, 30, 27), (27, 30, 28, 25), (29, 32, 33, 30), (30, 33, 31, 28), (32, 35, 36, 33), (33, 36, 34, 31), (35, 38, 39, 36), (36, 39, 37, 34), (38, 17, 18, 39), (39, 18, 16, 37), (17, 8, 9, 20), (9, 44, 48, 10), (65, 6, 7, 69), (61, 5, 6, 65), (57, 4, 5, 61), (53, 3, 4, 57), (49, 2, 3, 53), (45, 1, 2, 49), (40, 0, 1, 45), (69, 40, 42, 71), (71, 42, 43, 70), (70, 43, 41, 68), (65, 69, 71, 67), (67, 71, 70, 66), (66, 70, 68, 64), (61, 65, 67, 63), (63, 67, 66, 62), (62, 66, 64, 60), (57, 61, 63, 59), (59, 63, 62, 58), (58, 62, 60, 56), (53, 57, 59, 55), (55, 59, 58, 54), (54, 58, 56, 52), (49, 53, 55, 51), (51, 55, 54, 50), (50, 54, 52, 48), (45, 49, 51, 47), (47, 51, 50, 46), (46, 50, 48, 44), (40, 45, 47, 42), (42, 47, 46, 43), (43, 46, 44, 41), (69, 7, 0, 40)])
_uv = me_cylinder_004.uv_layers.new(name='UVMap')
_uv.uv.foreach_set('vector', [0.8054, 0.5969, 0.8054, 0.5617, 0.8431, 0.5617, 0.8431, 0.5969, 0.6166, 0.5969, 0.6166, 0.5617, 0.6544, 0.5617, 0.6544, 0.5969, 0.6544, 0.5969, 0.6544, 0.5617, 0.6921, 0.5617, 0.6921, 0.5969, 0.6921, 0.5969, 0.6921, 0.5617, 0.7299, 0.5617, 0.7299, 0.5969, 0.7299, 0.5969, 0.7299, 0.5617, 0.7676, 0.5617, 0.7676, 0.5969, 0.7676, 0.5969, 0.7676, 0.5617, 0.8054, 0.5617, 0.8054, 0.5969, 0.4955, 0.8022, 0.5157, 0.7819, 0.5444, 0.7819, 0.5646, 0.8022, 0.5646, 0.8308, 0.5444, 0.8511, 0.5157, 0.8511, 0.4955, 0.8308, 0.5411, 0.5969, 0.5411, 0.5617, 0.5789, 0.5617, 0.5789, 0.5969, 0.8054, 0.6041, 0.8054, 0.5969, 0.8431, 0.5969, 0.8431, 0.6041, 0.5789, 0.6041, 0.5789, 0.5969, 0.6166, 0.5969, 0.6166, 0.6041, 0.7676, 0.6041, 0.7676, 0.5969, 0.8054, 0.5969, 0.8054, 0.6041, 0.7299, 0.6041, 0.7299, 0.5969, 0.7676, 0.5969, 0.7676, 0.6041, 0.6921, 0.6041, 0.6921, 0.5969, 0.7299, 0.5969, 0.7299, 0.6041, 0.6544, 0.6041, 0.6544, 0.5969, 0.6921, 0.5969, 0.6921, 0.6041, 0.6166, 0.6041, 0.6166, 0.5969, 0.6544, 0.5969, 0.6544, 0.6041, 0.354, 0.8083, 0.3536, 0.8087, 0.3536, 0.8093, 0.354, 0.8097, 0.3546, 0.8097, 0.355, 0.8093, 0.355, 0.8087, 0.3546, 0.8083, 0.5411, 0.6041, 0.5789, 0.6041, 0.5749, 0.6299, 0.5451, 0.6299, 0.3414, 0.7836, 0.3289, 0.7961, 0.3536, 0.8087, 0.354, 0.8083, 0.5789, 0.6041, 0.6166, 0.6041, 0.6126, 0.6299, 0.5829, 0.6299, 0.3272, 0.8002, 0.3272, 0.8178, 0.3536, 0.8093, 0.3536, 0.8087, 0.6166, 0.6041, 0.6544, 0.6041, 0.6504, 0.6299, 0.6207, 0.6299, 0.3289, 0.8219, 0.3414, 0.8344, 0.354, 0.8097, 0.3536, 0.8093, 0.6544, 0.6041, 0.6921, 0.6041, 0.6881, 0.6299, 0.6584, 0.6299, 0.3455, 0.836, 0.3631, 0.836, 0.3546, 0.8097, 0.354, 0.8097, 0.6921, 0.6041, 0.7299, 0.6041, 0.7259, 0.6299, 0.6962, 0.6299, 0.3672, 0.8344, 0.3797, 0.8219, 0.355, 0.8093, 0.3546, 0.8097, 0.7299, 0.6041, 0.7676, 0.6041, 0.7636, 0.6299, 0.7339, 0.6299, 0.3813, 0.8178, 0.3813, 0.8002, 0.355, 0.8087, 0.355, 0.8093, 0.7676, 0.6041, 0.8054, 0.6041, 0.8014, 0.6299, 0.7717, 0.6299, 0.3797, 0.7961, 0.3672, 0.7836, 0.3546, 0.8083, 0.355, 0.8087, 0.8054, 0.6041, 0.8431, 0.6041, 0.8391, 0.6299, 0.8094, 0.6299, 0.3631, 0.7819, 0.3455, 0.7819, 0.354, 0.8083, 0.3546, 0.8083, 0.5411, 0.6041, 0.5411, 0.5969, 0.5789, 0.5969, 0.5789, 0.6041, 0.5789, 0.5969, 0.5789, 0.5617, 0.6166, 0.5617, 0.6166, 0.5969, 0.7676, 0.5169, 0.7676, 0.4789, 0.8054, 0.4789, 0.8054, 0.5171, 0.7299, 0.517, 0.7299, 0.4789, 0.7676, 0.4789, 0.7676, 0.5169, 0.6921, 0.5171, 0.6921, 0.4789, 0.7299, 0.4789, 0.7299, 0.517, 0.6544, 0.5171, 0.6544, 0.4789, 0.6921, 0.4789, 0.6921, 0.5171, 0.6166, 0.5169, 0.6166, 0.4789, 0.6544, 0.4789, 0.6544, 0.5171, 0.5789, 0.517, 0.5789, 0.4789, 0.6166, 0.4789, 0.6166, 0.5169, 0.5411, 0.5171, 0.5411, 0.4789, 0.5789, 0.4789, 0.5789, 0.517, 0.8054, 0.5171, 0.8431, 0.5171, 0.8432, 0.5289, 0.8068, 0.5292, 0.8068, 0.5292, 0.8432, 0.5289, 0.8432, 0.5475, 0.8073, 0.5475, 0.8073, 0.5475, 0.8432, 0.5475, 0.8431, 0.5617, 0.8054, 0.5617, 0.7676, 0.5169, 0.8054, 0.5171, 0.8068, 0.5292, 0.7728, 0.5304, 0.7728, 0.5304, 0.8068, 0.5292, 0.8073, 0.5475, 0.7722, 0.5475, 0.7722, 0.5475, 0.8073, 0.5475, 0.8054, 0.5617, 0.7676, 0.5617, 0.7299, 0.517, 0.7676, 0.5169, 0.7728, 0.5304, 0.735, 0.5304, 0.735, 0.5304, 0.7728, 0.5304, 0.7722, 0.5475, 0.7344, 0.5475, 0.7344, 0.5475, 0.7722, 0.5475, 0.7676, 0.5617, 0.7299, 0.5617, 0.6921, 0.5171, 0.7299, 0.517, 0.735, 0.5304, 0.6934, 0.5292, 0.6934, 0.5292, 0.735, 0.5304, 0.7344, 0.5475, 0.6939, 0.5475, 0.6939, 0.5475, 0.7344, 0.5475, 0.7299, 0.5617, 0.6921, 0.5617, 0.6544, 0.5171, 0.6921, 0.5171, 0.6934, 0.5292, 0.6529, 0.5292, 0.6529, 0.5292, 0.6934, 0.5292, 0.6939, 0.5475, 0.6524, 0.5475, 0.6524, 0.5475, 0.6939, 0.5475, 0.6921, 0.5617, 0.6544, 0.5617, 0.6166, 0.5169, 0.6544, 0.5171, 0.6529, 0.5292, 0.6114, 0.5304, 0.6114, 0.5304, 0.6529, 0.5292, 0.6524, 0.5475, 0.612, 0.5475, 0.612, 0.5475, 0.6524, 0.5475, 0.6544, 0.5617, 0.6166, 0.5617, 0.5789, 0.517, 0.6166, 0.5169, 0.6114, 0.5304, 0.5738, 0.5304, 0.5738, 0.5304, 0.6114, 0.5304, 0.612, 0.5475, 0.5743, 0.5475, 0.5743, 0.5475, 0.612, 0.5475, 0.6166, 0.5617, 0.5789, 0.5617, 0.5411, 0.5171, 0.5789, 0.517, 0.5738, 0.5304, 0.5385, 0.5295, 0.5385, 0.5295, 0.5738, 0.5304, 0.5743, 0.5475, 0.5374, 0.5475, 0.5374, 0.5475, 0.5743, 0.5475, 0.5789, 0.5617, 0.5411, 0.5617, 0.8054, 0.5171, 0.8054, 0.4789, 0.8431, 0.4789, 0.8431, 0.5171])
me_cylinder_004.materials.append(mat_material_001)
me_cylinder_004.use_remesh_preserve_volume = False
me_cylinder_004.use_remesh_preserve_attributes = False
me_cylinder_004.use_mirror_vertex_groups = False
me_cylinder_004.update()
me_cylinder_005 = bpy.data.meshes.new('Cylinder.005')
me_cylinder_005.from_pydata([(-0.3191, 1.186, 0.8479), (-0.05041, 1.075, 0.8479), (0.06089, 0.8064, 0.8479), (-0.05041, 0.5377, 0.8479), (-0.3191, 0.4264, 0.8479), (-0.5878, 0.5377, 0.8479), (-0.6991, 0.8064, 0.8479), (-0.5878, 1.075, 0.8479), (0.0, 0.38, -0.5629), (0.2687, 0.2687, -0.5629), (0.38, -1.661e-08, -0.5629), (0.2687, -0.2687, -0.5629), (-3.322e-08, -0.38, -0.5629), (-0.2687, -0.2687, -0.5629), (-0.4511, 0.04135, -0.6358), (-0.3334, 0.3063, -0.6292), (0.03258, -0.008872, -0.9666), (-0.06715, 0.419, -0.727), (0.0326, 0.28, -0.8918), (0.03799, -0.01083, -0.9684), (0.2687, 0.2687, -0.6582), (0.1933, 0.222, -0.9437), (0.03962, -0.01718, -0.9697), (0.38, -1.661e-08, -0.6582), (0.2414, 0.03347, -0.9841), (0.0365, -0.02421, -0.9699), (0.2687, -0.2687, -0.6582), (0.1488, -0.175, -0.9893), (0.03046, -0.02779, -0.9688), (-3.322e-08, -0.38, -0.6582), (-0.03026, -0.2814, -0.9562), (0.02505, -0.02583, -0.967), (-0.2687, -0.2687, -0.6582), (-0.191, -0.2233, -0.9042), (0.02343, -0.01948, -0.9657), (-0.4125, 0.01887, -0.6915), (-0.2391, -0.03483, -0.8638), (0.02655, -0.01246, -0.9655), (-0.2948, 0.2839, -0.6849), (-0.1465, 0.1737, -0.8586), (-0.1122, 0.6634, 0.4397), (0.0, 0.38, -0.09641), (-0.05608, 0.5217, 0.2869), (-0.01503, 0.418, 0.0907), (0.2687, 0.2687, -0.09641), (0.1556, 0.5546, 0.4417), (0.2535, 0.307, 0.09096), (0.2121, 0.4116, 0.2879), (0.38, -1.661e-08, -0.09641), (0.2668, 0.286, 0.4418), (0.3648, 0.03832, 0.09097), (0.3234, 0.143, 0.288), (0.2687, -0.2687, -0.09641), (0.1565, 0.01475, 0.4398), (0.2537, -0.2307, 0.0907), (0.2126, -0.127, 0.287), (-3.322e-08, -0.38, -0.09641), (-0.1122, -0.09661, 0.4397), (-0.01503, -0.342, 0.0907), (-0.05608, -0.2383, 0.2869), (-0.2687, -0.2687, -0.09641), (-0.3818, 0.01718, 0.4417), (-0.2839, -0.2304, 0.09096), (-0.3253, -0.1258, 0.2879), (-0.38, 4.531e-09, -0.09641), (-0.4932, 0.286, 0.4418), (-0.3952, 0.03832, 0.09097), (-0.4366, 0.143, 0.288), (-0.2687, 0.2687, -0.09641), (-0.3809, 0.5522, 0.4398), (-0.2837, 0.3067, 0.0907), (-0.3248, 0.4104, 0.287)], [], [(15, 68, 41, 8), (10, 48, 52, 11), (11, 52, 56, 12), (12, 56, 60, 13), (13, 60, 64, 14), (14, 64, 68, 15), (1, 0, 7, 6, 5, 4, 3, 2), (8, 41, 44, 9), (38, 15, 8, 17), (20, 9, 10, 23), (35, 14, 15, 38), (32, 13, 14, 35), (29, 12, 13, 32), (26, 11, 12, 29), (23, 10, 11, 26), (16, 19, 22, 25, 28, 31, 34, 37), (17, 20, 21, 18), (18, 21, 19, 16), (20, 23, 24, 21), (21, 24, 22, 19), (23, 26, 27, 24), (24, 27, 25, 22), (26, 29, 30, 27), (27, 30, 28, 25), (29, 32, 33, 30), (30, 33, 31, 28), (32, 35, 36, 33), (33, 36, 34, 31), (35, 38, 39, 36), (36, 39, 37, 34), (38, 17, 18, 39), (39, 18, 16, 37), (17, 8, 9, 20), (9, 44, 48, 10), (65, 6, 7, 69), (61, 5, 6, 65), (57, 4, 5, 61), (53, 3, 4, 57), (49, 2, 3, 53), (45, 1, 2, 49), (40, 0, 1, 45), (69, 40, 42, 71), (71, 42, 43, 70), (70, 43, 41, 68), (65, 69, 71, 67), (67, 71, 70, 66), (66, 70, 68, 64), (61, 65, 67, 63), (63, 67, 66, 62), (62, 66, 64, 60), (57, 61, 63, 59), (59, 63, 62, 58), (58, 62, 60, 56), (53, 57, 59, 55), (55, 59, 58, 54), (54, 58, 56, 52), (49, 53, 55, 51), (51, 55, 54, 50), (50, 54, 52, 48), (45, 49, 51, 47), (47, 51, 50, 46), (46, 50, 48, 44), (40, 45, 47, 42), (42, 47, 46, 43), (43, 46, 44, 41), (69, 7, 0, 40)])
_uv = me_cylinder_005.uv_layers.new(name='UVMap')
_uv.uv.foreach_set('vector', [0.4991, 0.5969, 0.4991, 0.5617, 0.5368, 0.5617, 0.5368, 0.5969, 0.3103, 0.5969, 0.3103, 0.5617, 0.3481, 0.5617, 0.3481, 0.5969, 0.3481, 0.5969, 0.3481, 0.5617, 0.3858, 0.5617, 0.3858, 0.5969, 0.3858, 0.5969, 0.3858, 0.5617, 0.4236, 0.5617, 0.4236, 0.5969, 0.4236, 0.5969, 0.4236, 0.5617, 0.4613, 0.5617, 0.4613, 0.5969, 0.4613, 0.5969, 0.4613, 0.5617, 0.4991, 0.5617, 0.4991, 0.5969, 0.5651, 0.8022, 0.5854, 0.7819, 0.614, 0.7819, 0.6343, 0.8022, 0.6343, 0.8308, 0.614, 0.8511, 0.5854, 0.8511, 0.5651, 0.8308, 0.2348, 0.5969, 0.2348, 0.5617, 0.2726, 0.5617, 0.2726, 0.5969, 0.4991, 0.6041, 0.4991, 0.5969, 0.5368, 0.5969, 0.5368, 0.6041, 0.2726, 0.6041, 0.2726, 0.5969, 0.3103, 0.5969, 0.3103, 0.6041, 0.4613, 0.6041, 0.4613, 0.5969, 0.4991, 0.5969, 0.4991, 0.6041, 0.4236, 0.6041, 0.4236, 0.5969, 0.4613, 0.5969, 0.4613, 0.6041, 0.3858, 0.6041, 0.3858, 0.5969, 0.4236, 0.5969, 0.4236, 0.6041, 0.3481, 0.6041, 0.3481, 0.5969, 0.3858, 0.5969, 0.3858, 0.6041, 0.3103, 0.6041, 0.3103, 0.5969, 0.3481, 0.5969, 0.3481, 0.6041, 0.9738, 0.8206, 0.9734, 0.821, 0.9734, 0.8216, 0.9738, 0.822, 0.9744, 0.822, 0.9748, 0.8216, 0.9748, 0.821, 0.9744, 0.8206, 0.2348, 0.6041, 0.2726, 0.6041, 0.2685, 0.6299, 0.2388, 0.6299, 0.9612, 0.7959, 0.9488, 0.8084, 0.9734, 0.821, 0.9738, 0.8206, 0.2726, 0.6041, 0.3103, 0.6041, 0.3063, 0.6299, 0.2766, 0.6299, 0.9471, 0.8125, 0.9471, 0.8301, 0.9734, 0.8216, 0.9734, 0.821, 0.3103, 0.6041, 0.3481, 0.6041, 0.344, 0.6299, 0.3143, 0.6299, 0.9488, 0.8342, 0.9612, 0.8467, 0.9738, 0.822, 0.9734, 0.8216, 0.3481, 0.6041, 0.3858, 0.6041, 0.3818, 0.6299, 0.3521, 0.6299, 0.9653, 0.8483, 0.9829, 0.8483, 0.9744, 0.822, 0.9738, 0.822, 0.3858, 0.6041, 0.4236, 0.6041, 0.4195, 0.6299, 0.3898, 0.6299, 0.987, 0.8467, 0.9995, 0.8342, 0.9748, 0.8216, 0.9744, 0.822, 0.4236, 0.6041, 0.4613, 0.6041, 0.4573, 0.6299, 0.4276, 0.6299, 1.001, 0.8301, 1.001, 0.8125, 0.9748, 0.821, 0.9748, 0.8216, 0.4613, 0.6041, 0.4991, 0.6041, 0.495, 0.6299, 0.4653, 0.6299, 0.9995, 0.8084, 0.987, 0.7959, 0.9744, 0.8206, 0.9748, 0.821, 0.4991, 0.6041, 0.5368, 0.6041, 0.5328, 0.6299, 0.5031, 0.6299, 0.9829, 0.7942, 0.9653, 0.7942, 0.9738, 0.8206, 0.9744, 0.8206, 0.2348, 0.6041, 0.2348, 0.5969, 0.2726, 0.5969, 0.2726, 0.6041, 0.2726, 0.5969, 0.2726, 0.5617, 0.3103, 0.5617, 0.3103, 0.5969, 0.4613, 0.5169, 0.4613, 0.4789, 0.4991, 0.4789, 0.4991, 0.5171, 0.4236, 0.517, 0.4236, 0.4789, 0.4613, 0.4789, 0.4613, 0.5169, 0.3858, 0.5171, 0.3858, 0.4789, 0.4236, 0.4789, 0.4236, 0.517, 0.3481, 0.5171, 0.3481, 0.4789, 0.3858, 0.4789, 0.3858, 0.5171, 0.3103, 0.5169, 0.3103, 0.4789, 0.3481, 0.4789, 0.3481, 0.5171, 0.2726, 0.517, 0.2726, 0.4789, 0.3103, 0.4789, 0.3103, 0.5169, 0.2348, 0.5171, 0.2348, 0.4789, 0.2726, 0.4789, 0.2726, 0.517, 0.4991, 0.5171, 0.5368, 0.5171, 0.5369, 0.5289, 0.5005, 0.5292, 0.5005, 0.5292, 0.5369, 0.5289, 0.5369, 0.5475, 0.501, 0.5475, 0.501, 0.5475, 0.5369, 0.5475, 0.5368, 0.5617, 0.4991, 0.5617, 0.4613, 0.5169, 0.4991, 0.5171, 0.5005, 0.5292, 0.4665, 0.5304, 0.4665, 0.5304, 0.5005, 0.5292, 0.501, 0.5475, 0.4659, 0.5475, 0.4659, 0.5475, 0.501, 0.5475, 0.4991, 0.5617, 0.4613, 0.5617, 0.4236, 0.517, 0.4613, 0.5169, 0.4665, 0.5304, 0.4287, 0.5304, 0.4287, 0.5304, 0.4665, 0.5304, 0.4659, 0.5475, 0.4281, 0.5475, 0.4281, 0.5475, 0.4659, 0.5475, 0.4613, 0.5617, 0.4236, 0.5617, 0.3858, 0.5171, 0.4236, 0.517, 0.4287, 0.5304, 0.3871, 0.5292, 0.3871, 0.5292, 0.4287, 0.5304, 0.4281, 0.5475, 0.3876, 0.5475, 0.3876, 0.5475, 0.4281, 0.5475, 0.4236, 0.5617, 0.3858, 0.5617, 0.3481, 0.5171, 0.3858, 0.5171, 0.3871, 0.5292, 0.3466, 0.5292, 0.3466, 0.5292, 0.3871, 0.5292, 0.3876, 0.5475, 0.3461, 0.5475, 0.3461, 0.5475, 0.3876, 0.5475, 0.3858, 0.5617, 0.3481, 0.5617, 0.3103, 0.5169, 0.3481, 0.5171, 0.3466, 0.5292, 0.3051, 0.5304, 0.3051, 0.5304, 0.3466, 0.5292, 0.3461, 0.5475, 0.3057, 0.5475, 0.3057, 0.5475, 0.3461, 0.5475, 0.3481, 0.5617, 0.3103, 0.5617, 0.2726, 0.517, 0.3103, 0.5169, 0.3051, 0.5304, 0.2675, 0.5304, 0.2675, 0.5304, 0.3051, 0.5304, 0.3057, 0.5475, 0.268, 0.5475, 0.268, 0.5475, 0.3057, 0.5475, 0.3103, 0.5617, 0.2726, 0.5617, 0.2348, 0.5171, 0.2726, 0.517, 0.2675, 0.5304, 0.2322, 0.5295, 0.2322, 0.5295, 0.2675, 0.5304, 0.268, 0.5475, 0.2311, 0.5475, 0.2311, 0.5475, 0.268, 0.5475, 0.2726, 0.5617, 0.2348, 0.5617, 0.4991, 0.5171, 0.4991, 0.4789, 0.5368, 0.4789, 0.5368, 0.5171])
me_cylinder_005.materials.append(mat_material_001)
me_cylinder_005.use_remesh_preserve_volume = False
me_cylinder_005.use_remesh_preserve_attributes = False
me_cylinder_005.use_mirror_vertex_groups = False
me_cylinder_005.update()
me_cylinder_006 = bpy.data.meshes.new('Cylinder.006')
me_cylinder_006.from_pydata([(0.0, 0.38, -1.0), (-1.788e-08, 1.043e-08, 1.0), (0.3614, 0.1174, -1.0), (0.2234, -0.3074, -1.0), (-0.2234, -0.3074, -1.0), (-0.3614, 0.1174, -1.0), (-3.677e-09, 0.3019, 0.5172), (0.0, 0.38, 0.09643), (-1.397e-09, 0.3571, 0.3088), (0.3614, 0.1174, 0.09643), (0.2871, 0.09328, 0.5172), (0.3396, 0.1104, 0.3088), (0.2234, -0.3074, 0.09643), (0.1774, -0.2442, 0.5172), (0.2099, -0.2889, 0.3088), (-0.2234, -0.3074, 0.09643), (-0.1774, -0.2442, 0.5172), (-0.2099, -0.2889, 0.3088), (-0.3614, 0.1174, 0.09643), (-0.2871, 0.09328, 0.5172), (-0.3396, 0.1104, 0.3088)], [], [(5, 18, 7, 0), (3, 12, 15, 4), (4, 15, 18, 5), (2, 9, 12, 3), (0, 7, 9, 2), (0, 2, 3, 4, 5), (16, 1, 19), (13, 1, 16), (10, 1, 13), (6, 1, 10), (19, 6, 8, 20), (20, 8, 7, 18), (16, 19, 20, 17), (17, 20, 18, 15), (13, 16, 17, 14), (14, 17, 15, 12), (10, 13, 14, 11), (11, 14, 12, 9), (6, 10, 11, 8), (8, 11, 9, 7), (19, 1, 6)])
_uv = me_cylinder_006.uv_layers.new(name='UVMap')
_uv.uv.foreach_set('vector', [0.8438, 0.7307, 0.9055, 0.7307, 0.9055, 0.7937, 0.8438, 0.7937, 0.8438, 0.6048, 0.9055, 0.6048, 0.9055, 0.6678, 0.8438, 0.6678, 0.8438, 0.6678, 0.9055, 0.6678, 0.9055, 0.7307, 0.8438, 0.7307, 0.8438, 0.5418, 0.9055, 0.5418, 0.9055, 0.6048, 0.8438, 0.6048, 0.8438, 0.4789, 0.9055, 0.4789, 0.9055, 0.5418, 0.8438, 0.5418, 0.217, 0.8412, 0.2306, 0.7994, 0.195, 0.7736, 0.1594, 0.7994, 0.173, 0.8412, 0.9386, 0.6807, 1.001, 0.7307, 0.9386, 0.7307, 0.9386, 0.6178, 1.001, 0.6678, 0.9386, 0.6678, 0.9386, 0.5548, 1.001, 0.6048, 0.9386, 0.6048, 0.9386, 0.4918, 1.001, 0.5418, 0.9386, 0.5418, 0.9386, 0.7437, 0.9386, 0.7937, 0.9225, 0.7918, 0.9225, 0.7326, 0.9225, 0.7326, 0.9225, 0.7918, 0.9055, 0.7937, 0.9055, 0.7307, 0.9386, 0.6807, 0.9386, 0.7307, 0.9225, 0.7289, 0.9225, 0.6697, 0.9225, 0.6697, 0.9225, 0.7289, 0.9055, 0.7307, 0.9055, 0.6678, 0.9386, 0.6178, 0.9386, 0.6678, 0.9225, 0.6659, 0.9225, 0.6067, 0.9225, 0.6067, 0.9225, 0.6659, 0.9055, 0.6678, 0.9055, 0.6048, 0.9386, 0.5548, 0.9386, 0.6048, 0.9225, 0.6029, 0.9225, 0.5437, 0.9225, 0.5437, 0.9225, 0.6029, 0.9055, 0.6048, 0.9055, 0.5418, 0.9386, 0.4918, 0.9386, 0.5418, 0.9225, 0.5399, 0.9225, 0.4808, 0.9225, 0.4808, 0.9225, 0.5399, 0.9055, 0.5418, 0.9055, 0.4789, 0.9386, 0.7437, 1.001, 0.7937, 0.9386, 0.7937])
me_cylinder_006.materials.append(mat_material_001)
me_cylinder_006.use_remesh_preserve_volume = False
me_cylinder_006.use_remesh_preserve_attributes = False
me_cylinder_006.use_mirror_vertex_groups = False
me_cylinder_006.update()

# ---- objects
ob_shell = bpy.data.objects.new('Shell', me_icosphere)
ob_head_and_neck = bpy.data.objects.new('Head and neck', me_cylinder)
ob_cylinder = bpy.data.objects.new('Cylinder', me_cylinder_001)
ob_cylinder_001 = bpy.data.objects.new('Cylinder.001', me_cylinder_002)
ob_cylinder_003 = bpy.data.objects.new('Cylinder.003', me_cylinder_004)
ob_cylinder_004 = bpy.data.objects.new('Cylinder.004', me_cylinder_005)
ob_cylinder_002 = bpy.data.objects.new('Cylinder.002', me_cylinder_006)

# ---- transforms, parenting, visibility, modifiers, constraints
ob_shell.location = (0.5411, 0.8092, 0.24)
ob_shell.rotation_euler = (0.0, -0.0, -1.571)
ob_shell.scale = (1.244, 1.0, 1.0)
ob_shell.lineart.crease_threshold = 0.0
ob_head_and_neck.location = (0.5341, -1.477, 0.1264)
ob_head_and_neck.rotation_euler = (0.0, 1.126, -1.571)
ob_head_and_neck.scale = (1.271, 1.325, 1.068)
ob_head_and_neck.lineart.crease_threshold = 0.0
ob_cylinder.location = (1.422, -0.741, 0.05163)
ob_cylinder.rotation_euler = (-0.3662, -0.5707, 0.2043)
ob_cylinder.scale = (0.9851, 1.011, 1.224)
ob_cylinder.lineart.crease_threshold = 0.0
ob_cylinder_001.location = (1.468, 1.835, 0.02187)
ob_cylinder_001.rotation_euler = (-0.3662, -0.5707, 1.565)
ob_cylinder_001.scale = (1.013, 1.042, 1.248)
ob_cylinder_001.lineart.crease_threshold = 0.0
ob_cylinder_003.location = (-0.2865, -0.6995, 0.07238)
ob_cylinder_003.rotation_euler = (-0.3065, 0.696, -0.04013)
ob_cylinder_003.scale = (-0.967, 1.082, 1.292)
ob_cylinder_003.lineart.crease_threshold = 0.0
ob_cylinder_004.location = (-0.3614, 1.922, 0.2088)
ob_cylinder_004.rotation_euler = (-0.3215, 6.654, -1.758)
ob_cylinder_004.scale = (-0.967, 1.082, 1.292)
ob_cylinder_004.lineart.crease_threshold = 0.0
ob_cylinder_002.location = (0.5342, 2.694, -0.1973)
ob_cylinder_002.rotation_euler = (-0.0, -2.392, -1.571)
ob_cylinder_002.scale = (0.547, 0.547, 0.3195)
ob_cylinder_002.lineart.crease_threshold = 0.0

# ---- collection membership
col_collection.objects.link(ob_shell)
col_collection.objects.link(ob_head_and_neck)
col_collection.objects.link(ob_cylinder)
col_collection.objects.link(ob_cylinder_001)
col_collection.objects.link(ob_cylinder_003)
col_collection.objects.link(ob_cylinder_004)
col_collection.objects.link(ob_cylinder_002)

# ---- scene / render settings (as saved in the file)
scene.frame_start = 1; scene.frame_end = 250; scene.frame_set(1)
scene.render.engine = 'BLENDER_EEVEE_NEXT'
scene.cycles.use_denoising = False
scene.cycles.samples = 128
scene.cycles.sampling_pattern = 'TABULATED_SOBOL'
scene.cycles.use_adaptive_sampling = False
scene.cycles.use_light_tree = False
scene.view_settings.view_transform = 'Filmic'
bpy.context.view_layer.update()

# ---- added for rendering (the .blend has no active camera and no usable light): camera, sun
cam_auto = bpy.data.cameras.new('AutoCamera')
cam_auto.lens = 50.0
cam_auto.sensor_width = 36.0
cam_auto.clip_end = 1000.0
ob_auto_camera = bpy.data.objects.new('AutoCamera', cam_auto)
scene.collection.objects.link(ob_auto_camera)
ob_auto_camera.location = (7.71759, -8.56701, 5.94603)
ob_auto_camera.rotation_euler = (1.09748, -7.21219e-08, 0.694738)
scene.camera = ob_auto_camera
light_auto_sun = bpy.data.lights.new('AutoSun', 'SUN')
light_auto_sun.energy = 3.0
light_auto_sun.angle = 0.0523599
ob_auto_sun = bpy.data.objects.new('AutoSun', light_auto_sun)
scene.collection.objects.link(ob_auto_sun)
ob_auto_sun.rotation_euler = (0.872665, 0.174533, 0.523599)
bpy.context.view_layer.update()

